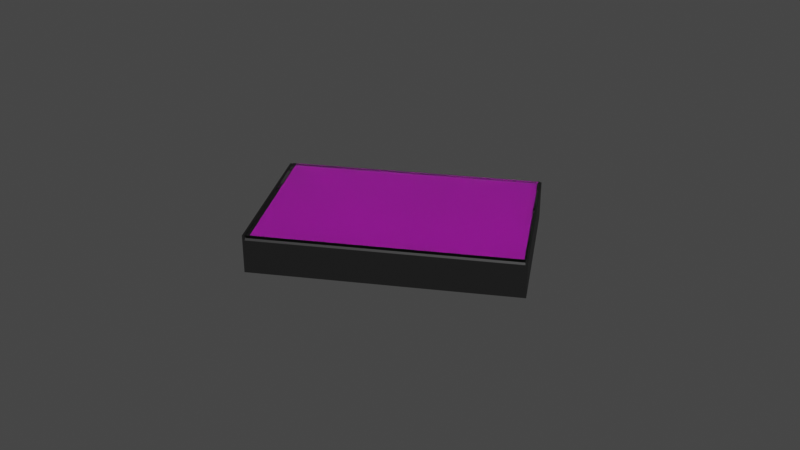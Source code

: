 # Source: SM_Cassette.blend  (saved by Blender 3.2.14; exported with 4.5.12 LTS)
import bpy
from mathutils import Matrix  # noqa: F401  (used for matrix-valued properties, if any)

bpy.ops.wm.read_factory_settings(use_empty=True)
scene = bpy.context.scene
scene.name = 'Scene'

# ---- images (referenced by path relative to the original .blend; pixels are not part of the script)
import os
ASSET_DIR = os.environ.get("B2B_ASSET_DIR", "")  # directory of the original .blend (textures are referenced by path, not embedded)
HERE = os.path.dirname(os.path.abspath(__file__))  # packed textures are extracted next to this script under _unpacked/

def load_image(name, relpath, width, height, colorspace="sRGB"):
    """Load a texture the original file referenced (path relative to the .blend, or extracted next to this script)."""
    p = next((c for c in (os.path.join(HERE, relpath), os.path.join(ASSET_DIR, relpath)) if relpath and os.path.exists(c)), "")
    if p:
        img = bpy.data.images.load(p, check_existing=True)
        img.name = name
    else:  # same state as the original file: an image datablock whose file is absent (Cycles renders it pink)
        img = bpy.data.images.new(name, width, height)
        img.source = "FILE"
        img.filepath = "//" + (relpath or name)
    img.colorspace_settings.name = colorspace
    return img
img_t_cassette01_bc_png = load_image('T_Cassette01_BC.png', 'T_Cassette01_BC.png', 1024, 1024, 'sRGB')

# ---- materials (node trees are filled in below, after node groups)
mat_m_cassette03 = bpy.data.materials.new('M_Cassette03')
mat_m_cassette03.use_transparent_shadow = False
mat_m_cassette02 = bpy.data.materials.new('M_Cassette02')
mat_m_cassette02.alpha_threshold = 0.0
mat_m_cassette02.use_transparent_shadow = False
mat_m_cassette02.preview_render_type = 'CUBE'
mat_m_cassette02.roughness = 0.5
mat_m_cassette02.line_color = (0.0, 0.0, 0.0, 1.0)
mat_m_cassette01 = bpy.data.materials.new('M_Cassette01')
mat_m_cassette01.use_transparent_shadow = False

# ---- node groups
ng_auto_smooth = bpy.data.node_groups.new('Auto Smooth', 'GeometryNodeTree')
_s = ng_auto_smooth.interface.new_socket(name='Geometry', in_out='OUTPUT', socket_type='NodeSocketGeometry')
_s = ng_auto_smooth.interface.new_socket(name='Geometry', in_out='INPUT', socket_type='NodeSocketGeometry')
_s = ng_auto_smooth.interface.new_socket(name='Angle', in_out='INPUT', socket_type='NodeSocketFloat')
_s.subtype = 'ANGLE'
_s.min_value = 0.0
_s.max_value = 3.142
ng_auto_smooth.is_modifier = True
_N = ng_auto_smooth.nodes; _L = ng_auto_smooth.links
n0 = _N.new('NodeGroupOutput'); n0.name = 'Group Output'; n0.location = (480, -100)
n1 = _N.new('NodeGroupInput'); n1.name = 'Group Input'; n1.location = (-420, -300)
n2 = _N.new('NodeGroupInput'); n2.name = 'Group Input.001'; n2.location = (-60, -100)
n3 = _N.new('GeometryNodeSetShadeSmooth'); n3.name = 'Set Shade Smooth'; n3.location = (120, -100)
n3.domain = 'EDGE'
n4 = _N.new('GeometryNodeSetShadeSmooth'); n4.name = 'Set Shade Smooth.001'; n4.location = (300, -100)
n5 = _N.new('GeometryNodeInputMeshEdgeAngle'); n5.name = 'Edge Angle'; n5.location = (-420, -220)
n6 = _N.new('GeometryNodeInputEdgeSmooth'); n6.name = 'Is Edge Smooth'; n6.location = (-60, -160)
n7 = _N.new('GeometryNodeInputShadeSmooth'); n7.name = 'Is Face Smooth'; n7.location = (-240, -340)
n8 = _N.new('FunctionNodeBooleanMath'); n8.name = 'Boolean Math'; n8.location = (-60, -220)
n9 = _N.new('FunctionNodeCompare'); n9.name = 'Compare'; n9.location = (-240, -180)
n9.operation = 'LESS_EQUAL'
_L.new(n5.outputs[0], n9.inputs[0])
_L.new(n4.outputs[0], n0.inputs[0])
_L.new(n1.outputs[1], n9.inputs[1])
_L.new(n9.outputs[0], n8.inputs[0])
_L.new(n7.outputs[0], n8.inputs[1])
_L.new(n2.outputs[0], n3.inputs[0])
_L.new(n6.outputs[0], n3.inputs[1])
_L.new(n3.outputs[0], n4.inputs[0])
_L.new(n8.outputs[0], n3.inputs[2])
n0.is_active_output = True

# ---- material node trees
mat_m_cassette03.use_nodes = True; mat_m_cassette03.node_tree.nodes.clear()
_N = mat_m_cassette03.node_tree.nodes; _L = mat_m_cassette03.node_tree.links
n0 = _N.new('ShaderNodeBsdfPrincipled'); n0.name = 'Principled BSDF'; n0.location = (10, 300)
n0.distribution = 'GGX'
n0.subsurface_method = 'RANDOM_WALK_SKIN'
n0.inputs[0].default_value = (0.007221, 0.007221, 0.007221, 1.0)
n0.inputs[3].default_value = 1.45
n0.inputs[27].default_value = (0.0, 0.0, 0.0, 1.0)
n0.inputs[28].default_value = 1.0
n1 = _N.new('ShaderNodeOutputMaterial'); n1.name = 'Material Output'; n1.location = (300, 300)
_L.new(n0.outputs[0], n1.inputs[0])
n1.is_active_output = True
mat_m_cassette02.use_nodes = True; mat_m_cassette02.node_tree.nodes.clear()
_N = mat_m_cassette02.node_tree.nodes; _L = mat_m_cassette02.node_tree.links
n0 = _N.new('ShaderNodeOutputMaterial'); n0.name = 'Material Output'; n0.location = (300, 300)
n1 = _N.new('ShaderNodeBsdfGlass'); n1.name = 'Glass BSDF'; n1.location = (100, 300)
n1.distribution = 'BECKMANN'
n1.inputs[0].default_value = (0.9, 0.9, 0.9, 1.0)
_L.new(n1.outputs[0], n0.inputs[0])
n0.is_active_output = True
mat_m_cassette01.use_nodes = True; mat_m_cassette01.node_tree.nodes.clear()
_N = mat_m_cassette01.node_tree.nodes; _L = mat_m_cassette01.node_tree.links
n0 = _N.new('ShaderNodeBsdfPrincipled'); n0.name = 'Principled BSDF'; n0.location = (10, 300)
n0.distribution = 'GGX'
n0.subsurface_method = 'RANDOM_WALK_SKIN'
n0.inputs[3].default_value = 1.45
n0.inputs[27].default_value = (0.0, 0.0, 0.0, 1.0)
n0.inputs[28].default_value = 1.0
n1 = _N.new('ShaderNodeOutputMaterial'); n1.name = 'Material Output'; n1.location = (300, 300)
n2 = _N.new('ShaderNodeTexImage'); n2.name = 'Image Texture'; n2.location = (-280, 275)
n2.image = img_t_cassette01_bc_png
_L.new(n0.outputs[0], n1.inputs[0])
_L.new(n2.outputs[0], n0.inputs[0])
n1.is_active_output = True

# ---- world
world_world = bpy.data.worlds.new('World'); scene.world = world_world
world_world.use_nodes = True; world_world.node_tree.nodes.clear()
_N = world_world.node_tree.nodes; _L = world_world.node_tree.links
n0 = _N.new('ShaderNodeOutputWorld'); n0.name = 'World Output'; n0.location = (300, 300)
n1 = _N.new('ShaderNodeBackground'); n1.name = 'Background'; n1.location = (10, 300)
n1.inputs[0].default_value = (0.05088, 0.05088, 0.05088, 1.0)
_L.new(n1.outputs[0], n0.inputs[0])
n0.is_active_output = True
world_world.color = (0.05088, 0.05088, 0.05088)
world_world.use_sun_shadow = False
world_world.sun_shadow_jitter_overblur = 0.0

# ---- meshes
me_tapecaseback_001 = bpy.data.meshes.new('TapeCaseBack.001')
me_tapecaseback_001.from_pydata([(0.03802, -0.03142, -0.003261), (0.03926, -0.03142, -0.003261), (0.03802, -0.03144, -0.002707), (0.03926, -0.03144, -0.002707), (0.03802, -0.03185, -0.002333), (0.03926, -0.03185, -0.002333), (0.03802, -0.0324, -0.002358), (0.03926, -0.0324, -0.002358), (0.03802, -0.03278, -0.002766), (0.03926, -0.03278, -0.002766), (0.03802, -0.03275, -0.003319), (0.03926, -0.03275, -0.003319), (0.03802, -0.03234, -0.003693), (0.03926, -0.03234, -0.003693), (0.03802, -0.03179, -0.003669), (0.03926, -0.03179, -0.003669), (0.02676, -0.01401, 0.002774), (0.02676, -0.01401, 0.00205), (0.02676, 0.01492, 0.002774), (0.02676, 0.01492, 0.00205), (0.03689, -0.02342, 0.002774), (0.03689, -0.02342, 0.00205), (0.03689, 0.01492, 0.002774), (0.03689, 0.01492, 0.00205), (0.0387, -0.02342, 0.002774), (0.0387, -0.02342, 0.00205), (0.0387, 0.01492, 0.002774), (0.0387, 0.01492, 0.00205), (0.03942, -0.02342, 0.002774), (0.03942, -0.02342, 0.00205), (0.03942, 0.01492, 0.002774), (0.03942, 0.01492, 0.00205), (0.0387, -0.03427, 0.002774), (0.0387, -0.03427, 0.00205), (0.03942, -0.03427, 0.002774), (0.03942, -0.03427, 0.00205), (0.0387, -0.02342, -0.008077), (0.0387, 0.01492, -0.008077), (0.03942, -0.02342, -0.008077), (0.03942, 0.01492, -0.008077), (0.0387, -0.03427, -0.008077), (0.03942, -0.03427, -0.008077), (0.02676, 0.01564, 0.002774), (0.02676, 0.01564, 0.00205), (0.03689, 0.01564, 0.002774), (0.03689, 0.01564, 0.00205), (0.0387, 0.01564, 0.002774), (0.0387, 0.01564, 0.00205), (0.03942, 0.01564, 0.002774), (0.03942, 0.01564, 0.00205), (0.0387, 0.01564, -0.007353), (0.03942, 0.01564, -0.007353), (0.0387, -0.02342, -0.0088), (0.0387, 0.01492, -0.0088), (0.03942, -0.02342, -0.0088), (0.03942, 0.01492, -0.0088), (0.0387, -0.03427, -0.0088), (0.03942, -0.03427, -0.0088), (0.0387, 0.01564, -0.0088), (0.03942, 0.01564, -0.0088), (0.02676, 0.01492, -0.008077), (0.03689, 0.01492, -0.008077), (0.02676, 0.01564, -0.007353), (0.03689, 0.01564, -0.007353), (-0.03802, -0.03142, -0.003261), (-0.03926, -0.03142, -0.003261), (-0.03802, -0.03144, -0.002707), (-0.03926, -0.03144, -0.002707), (-0.03802, -0.03185, -0.002333), (-0.03926, -0.03185, -0.002333), (-0.03802, -0.0324, -0.002358), (-0.03926, -0.0324, -0.002358), (-0.03802, -0.03278, -0.002766), (-0.03926, -0.03278, -0.002766), (-0.03802, -0.03275, -0.003319), (-0.03926, -0.03275, -0.003319), (-0.03802, -0.03234, -0.003693), (-0.03926, -0.03234, -0.003693), (-0.03802, -0.03179, -0.003669), (-0.03926, -0.03179, -0.003669), (5.563e-09, -0.01401, 0.00205), (5.563e-09, -0.01401, 0.002774), (-0.02676, -0.01401, 0.002774), (-0.02676, -0.01401, 0.00205), (5.563e-09, 0.01492, 0.00205), (5.563e-09, 0.01492, 0.002774), (-0.02676, 0.01492, 0.002774), (-0.02676, 0.01492, 0.00205), (-0.03689, -0.02342, 0.002774), (-0.03689, -0.02342, 0.00205), (-0.03689, 0.01492, 0.002774), (-0.03689, 0.01492, 0.00205), (-0.0387, -0.02342, 0.002774), (-0.0387, -0.02342, 0.00205), (-0.0387, 0.01492, 0.002774), (-0.0387, 0.01492, 0.00205), (-0.03942, -0.02342, 0.002774), (-0.03942, -0.02342, 0.00205), (-0.03942, 0.01492, 0.002774), (-0.03942, 0.01492, 0.00205), (-0.0387, -0.03427, 0.002774), (-0.0387, -0.03427, 0.00205), (-0.03942, -0.03427, 0.002774), (-0.03942, -0.03427, 0.00205), (-0.0387, -0.02342, -0.008077), (-0.0387, 0.01492, -0.008077), (-0.03942, -0.02342, -0.008077), (-0.03942, 0.01492, -0.008077), (-0.0387, -0.03427, -0.008077), (-0.03942, -0.03427, -0.008077), (5.563e-09, 0.01564, 0.00205), (5.563e-09, 0.01564, 0.002774), (-0.02676, 0.01564, 0.002774), (-0.02676, 0.01564, 0.00205), (-0.03689, 0.01564, 0.002774), (-0.03689, 0.01564, 0.00205), (-0.0387, 0.01564, 0.002774), (-0.0387, 0.01564, 0.00205), (-0.03942, 0.01564, 0.002774), (-0.03942, 0.01564, 0.00205), (-0.0387, 0.01564, -0.007353), (-0.03942, 0.01564, -0.007353), (-0.0387, -0.02342, -0.0088), (-0.0387, 0.01492, -0.0088), (-0.03942, -0.02342, -0.0088), (-0.03942, 0.01492, -0.0088), (-0.0387, -0.03427, -0.0088), (-0.03942, -0.03427, -0.0088), (-0.0387, 0.01564, -0.0088), (-0.03942, 0.01564, -0.0088), (5.563e-09, 0.01492, -0.008077), (-0.02676, 0.01492, -0.008077), (-0.03689, 0.01492, -0.008077), (5.563e-09, 0.01564, -0.007353), (-0.02676, 0.01564, -0.007353), (-0.03689, 0.01564, -0.007353)], [(110, 84)], [(0, 2, 3, 1), (2, 4, 5, 3), (4, 6, 7, 5), (6, 8, 9, 7), (8, 10, 11, 9), (10, 12, 13, 11), (3, 5, 7, 9, 11, 13, 15, 1), (14, 0, 1, 15), (12, 14, 15, 13), (0, 14, 12, 10, 8, 6, 4, 2), (85, 81, 16, 18), (17, 21, 20, 16), (19, 17, 80, 84), (80, 17, 16, 81), (31, 49, 48, 30), (21, 25, 24, 20), (19, 23, 21, 17), (30, 48, 46, 26), (16, 20, 22, 18), (24, 32, 34, 28), (23, 27, 25, 21), (41, 57, 54, 38), (20, 24, 26, 22), (30, 28, 29, 31), (35, 41, 38, 29), (39, 51, 49, 31), (24, 28, 30, 26), (33, 35, 34, 32), (25, 36, 40, 33), (28, 34, 35, 29), (25, 33, 32, 24), (36, 52, 56, 40), (51, 59, 58, 50), (33, 40, 41, 35), (29, 38, 39, 31), (27, 37, 36, 25), (43, 110, 111, 42), (42, 44, 45, 43), (44, 46, 47, 45), (46, 48, 49, 47), (49, 51, 50, 47), (26, 46, 44, 22), (22, 44, 42, 18), (18, 42, 111, 85), (53, 58, 59, 55), (53, 55, 54, 52), (54, 57, 56, 52), (40, 56, 57, 41), (38, 54, 55, 39), (37, 53, 52, 36), (50, 58, 53, 37), (39, 55, 59, 51), (60, 62, 63, 61), (130, 133, 62, 60), (45, 63, 62, 43), (43, 62, 133, 110), (19, 60, 61, 23), (84, 130, 60, 19), (27, 23, 61, 37), (61, 63, 50, 37), (50, 63, 45, 47), (64, 65, 67, 66), (66, 67, 69, 68), (68, 69, 71, 70), (70, 71, 73, 72), (72, 73, 75, 74), (74, 75, 77, 76), (67, 65, 79, 77, 75, 73, 71, 69), (78, 79, 65, 64), (76, 77, 79, 78), (64, 66, 68, 70, 72, 74, 76, 78), (84, 85, 81, 80), (85, 86, 82, 81), (83, 82, 88, 89), (87, 84, 80, 83), (80, 81, 82, 83), (99, 98, 118, 119), (89, 88, 92, 93), (87, 83, 89, 91), (98, 94, 116, 118), (82, 86, 90, 88), (92, 96, 102, 100), (91, 89, 93, 95), (109, 106, 124, 127), (88, 90, 94, 92), (98, 99, 97, 96), (103, 97, 106, 109), (107, 99, 119, 121), (92, 94, 98, 96), (101, 100, 102, 103), (93, 101, 108, 104), (96, 97, 103, 102), (93, 92, 100, 101), (104, 108, 126, 122), (121, 120, 128, 129), (101, 103, 109, 108), (97, 99, 107, 106), (95, 93, 104, 105), (113, 112, 111, 110), (112, 113, 115, 114), (114, 115, 117, 116), (116, 117, 119, 118), (119, 117, 120, 121), (94, 90, 114, 116), (90, 86, 112, 114), (86, 85, 111, 112), (123, 125, 129, 128), (123, 122, 124, 125), (124, 122, 126, 127), (108, 109, 127, 126), (106, 107, 125, 124), (105, 104, 122, 123), (120, 105, 123, 128), (107, 121, 129, 125), (131, 132, 135, 134), (130, 131, 134, 133), (115, 113, 134, 135), (113, 110, 133, 134), (87, 91, 132, 131), (84, 87, 131, 130), (95, 105, 132, 91), (132, 105, 120, 135), (120, 117, 115, 135)])
me_tapecaseback_001.polygons.foreach_set('use_smooth', [True] * 123)
_uv = me_tapecaseback_001.uv_layers.new(name='UVMap')
_uv.uv.foreach_set('vector', [0.02756, 0.7604, 0.02756, 0.7642, 0.01898, 0.7642, 0.01898, 0.7604, 0.02756, 0.7642, 0.02756, 0.768, 0.01898, 0.768, 0.01898, 0.7642, 0.02756, 0.768, 0.02756, 0.7719, 0.01898, 0.7719, 0.01898, 0.768, 0.02756, 0.7719, 0.02756, 0.7757, 0.01898, 0.7757, 0.01898, 0.7719, 0.02756, 0.7757, 0.02756, 0.7795, 0.01898, 0.7795, 0.01898, 0.7757, 0.02756, 0.7795, 0.02756, 0.7834, 0.01898, 0.7834, 0.01898, 0.7795, 0.2564, 0.7658, 0.2537, 0.7631, 0.2537, 0.7593, 0.2564, 0.7565, 0.2602, 0.7565, 0.2629, 0.7593, 0.2629, 0.7631, 0.2602, 0.7658, 0.02756, 0.7565, 0.02756, 0.7604, 0.01898, 0.7604, 0.01898, 0.7565, 0.02756, 0.7834, 0.02756, 0.7872, 0.01898, 0.7872, 0.01898, 0.7834, 0.1593, 0.7631, 0.1593, 0.7593, 0.162, 0.7565, 0.1658, 0.7565, 0.1685, 0.7593, 0.1685, 0.7631, 0.1658, 0.7658, 0.162, 0.7658, 0.2918, 0.3594, 0.2918, 0.1592, 0.4771, 0.1592, 0.4771, 0.3594, 0.7687, 0.7779, 0.7687, 0.8735, 0.7636, 0.8735, 0.7636, 0.7779, 0.868, 0.4721, 0.6677, 0.4721, 0.6677, 0.2868, 0.868, 0.2868, 0.7687, 0.5926, 0.7687, 0.7779, 0.7636, 0.7779, 0.7636, 0.5926, 0.4896, 0.8609, 0.4896, 0.8659, 0.4846, 0.8659, 0.4846, 0.8609, 0.7687, 0.8735, 0.7687, 0.886, 0.7636, 0.886, 0.7636, 0.8735, 0.868, 0.4721, 0.868, 0.5422, 0.6026, 0.5422, 0.6677, 0.4721, 0.5647, 0.3594, 0.5647, 0.3644, 0.5597, 0.3644, 0.5597, 0.3594, 0.4771, 0.1592, 0.5472, 0.09407, 0.5472, 0.3594, 0.4771, 0.3594, 0.5597, 0.09407, 0.5597, 0.01898, 0.5647, 0.01898, 0.5647, 0.09407, 0.868, 0.5422, 0.868, 0.5547, 0.6026, 0.5547, 0.6026, 0.5422, 0.5597, 0.5204, 0.5647, 0.5204, 0.5647, 0.5955, 0.5597, 0.5955, 0.5472, 0.09407, 0.5597, 0.09407, 0.5597, 0.3594, 0.5472, 0.3594, 0.4846, 0.8609, 0.4846, 0.5955, 0.4896, 0.5955, 0.4896, 0.8609, 0.4896, 0.5204, 0.5597, 0.5204, 0.5597, 0.5955, 0.4896, 0.5955, 0.5597, 0.8609, 0.5547, 0.8659, 0.4896, 0.8659, 0.4896, 0.8609, 0.5597, 0.09407, 0.5647, 0.09407, 0.5647, 0.3594, 0.5597, 0.3594, 0.4466, 0.5254, 0.4416, 0.5254, 0.4416, 0.5204, 0.4466, 0.5204, 0.6076, 0.863, 0.6777, 0.863, 0.6777, 0.9381, 0.6076, 0.9381, 0.4846, 0.5955, 0.4846, 0.5204, 0.4896, 0.5204, 0.4896, 0.5955, 0.6076, 0.863, 0.6076, 0.9381, 0.6026, 0.9381, 0.6026, 0.863, 0.6777, 0.863, 0.6827, 0.863, 0.6827, 0.9381, 0.6777, 0.9381, 0.01898, 0.4124, 0.01898, 0.4024, 0.02398, 0.4024, 0.02398, 0.4124, 0.4466, 0.5254, 0.4466, 0.5955, 0.4416, 0.5955, 0.4416, 0.5254, 0.4896, 0.5955, 0.5597, 0.5955, 0.5597, 0.8609, 0.4896, 0.8609, 0.6076, 0.5976, 0.6777, 0.5976, 0.6777, 0.863, 0.6076, 0.863, 0.1066, 0.4775, 0.2918, 0.4775, 0.2918, 0.4825, 0.1066, 0.4825, 0.1066, 0.4825, 0.0365, 0.4825, 0.0365, 0.4775, 0.1066, 0.4775, 0.0365, 0.4825, 0.02398, 0.4825, 0.02398, 0.4775, 0.0365, 0.4775, 0.02398, 0.4825, 0.01898, 0.4825, 0.01898, 0.4775, 0.02398, 0.4775, 0.01898, 0.4775, 0.01898, 0.4124, 0.02398, 0.4124, 0.02398, 0.4775, 0.5597, 0.3594, 0.5597, 0.3644, 0.5472, 0.3644, 0.5472, 0.3594, 0.5472, 0.3594, 0.5472, 0.3644, 0.4771, 0.3644, 0.4771, 0.3594, 0.4771, 0.3594, 0.4771, 0.3644, 0.2918, 0.3644, 0.2918, 0.3594, 0.4466, 0.941, 0.4466, 0.946, 0.4416, 0.946, 0.4416, 0.941, 0.4466, 0.941, 0.4416, 0.941, 0.4416, 0.6756, 0.4466, 0.6756, 0.4416, 0.6756, 0.4416, 0.6005, 0.4466, 0.6005, 0.4466, 0.6756, 0.4466, 0.5955, 0.4466, 0.6005, 0.4416, 0.6005, 0.4416, 0.5955, 0.5597, 0.5955, 0.5647, 0.5955, 0.5647, 0.8609, 0.5597, 0.8609, 0.6777, 0.5976, 0.6827, 0.5976, 0.6827, 0.863, 0.6777, 0.863, 0.6727, 0.5926, 0.6827, 0.5926, 0.6827, 0.5976, 0.6777, 0.5976, 0.5597, 0.8609, 0.5647, 0.8609, 0.5647, 0.8659, 0.5547, 0.8659, 0.1066, 0.4053, 0.1066, 0.4124, 0.0365, 0.4124, 0.0365, 0.4053, 0.2918, 0.4053, 0.2918, 0.4124, 0.1066, 0.4124, 0.1066, 0.4053, 0.0365, 0.4775, 0.0365, 0.4124, 0.1066, 0.4124, 0.1066, 0.4775, 0.1066, 0.4775, 0.1066, 0.4124, 0.2918, 0.4124, 0.2918, 0.4775, 0.868, 0.4721, 0.9381, 0.4721, 0.9381, 0.5422, 0.868, 0.5422, 0.868, 0.2868, 0.9381, 0.2868, 0.9381, 0.4721, 0.868, 0.4721, 0.868, 0.5547, 0.868, 0.5422, 0.9381, 0.5422, 0.9381, 0.5547, 0.0365, 0.4053, 0.0365, 0.4124, 0.02398, 0.4124, 0.02398, 0.4053, 0.02398, 0.4124, 0.0365, 0.4124, 0.0365, 0.4775, 0.02398, 0.4775, 0.06551, 0.7604, 0.0741, 0.7604, 0.0741, 0.7642, 0.06551, 0.7642, 0.06551, 0.7642, 0.0741, 0.7642, 0.0741, 0.768, 0.06551, 0.768, 0.06551, 0.768, 0.0741, 0.768, 0.0741, 0.7719, 0.06551, 0.7719, 0.06551, 0.7719, 0.0741, 0.7719, 0.0741, 0.7757, 0.06551, 0.7757, 0.06551, 0.7757, 0.0741, 0.7757, 0.0741, 0.7795, 0.06551, 0.7795, 0.06551, 0.7795, 0.0741, 0.7795, 0.0741, 0.7834, 0.06551, 0.7834, 0.1121, 0.7593, 0.1148, 0.7565, 0.1186, 0.7565, 0.1213, 0.7593, 0.1213, 0.7631, 0.1186, 0.7658, 0.1148, 0.7658, 0.1121, 0.7631, 0.06551, 0.7565, 0.0741, 0.7565, 0.0741, 0.7604, 0.06551, 0.7604, 0.06551, 0.7834, 0.0741, 0.7834, 0.0741, 0.7872, 0.06551, 0.7872, 0.2065, 0.7631, 0.2065, 0.7593, 0.2092, 0.7565, 0.213, 0.7565, 0.2157, 0.7593, 0.2157, 0.7631, 0.213, 0.7658, 0.2092, 0.7658, 0.8116, 0.7929, 0.8066, 0.7929, 0.8066, 0.5926, 0.8116, 0.5926, 0.2918, 0.3594, 0.1066, 0.3594, 0.1066, 0.1592, 0.2918, 0.1592, 0.7257, 0.7008, 0.7207, 0.7008, 0.7207, 0.6051, 0.7257, 0.6051, 0.868, 0.1016, 0.868, 0.2868, 0.6677, 0.2868, 0.6677, 0.1016, 0.7257, 0.886, 0.7207, 0.886, 0.7207, 0.7008, 0.7257, 0.7008, 0.02398, 0.5955, 0.02398, 0.6005, 0.01898, 0.6005, 0.01898, 0.5955, 0.7257, 0.6051, 0.7207, 0.6051, 0.7207, 0.5926, 0.7257, 0.5926, 0.868, 0.1016, 0.6677, 0.1016, 0.6026, 0.03149, 0.868, 0.03149, 0.01898, 0.3594, 0.02398, 0.3594, 0.02398, 0.3644, 0.01898, 0.3644, 0.1066, 0.1592, 0.1066, 0.3594, 0.0365, 0.3594, 0.0365, 0.09408, 0.02398, 0.09408, 0.01898, 0.09408, 0.01898, 0.01898, 0.02398, 0.01898, 0.868, 0.03149, 0.6026, 0.03149, 0.6026, 0.01898, 0.868, 0.01898, 0.3644, 0.5254, 0.2893, 0.5254, 0.2893, 0.5204, 0.3644, 0.5204, 0.0365, 0.09408, 0.0365, 0.3594, 0.02398, 0.3594, 0.02398, 0.09408, 0.02398, 0.6005, 0.02398, 0.5955, 0.2893, 0.5955, 0.2893, 0.6005, 0.3644, 0.5955, 0.2893, 0.5955, 0.2893, 0.5254, 0.3644, 0.5254, 0.02398, 0.5254, 0.02398, 0.5955, 0.01898, 0.5955, 0.01898, 0.5304, 0.02398, 0.09408, 0.02398, 0.3594, 0.01898, 0.3594, 0.01898, 0.09408, 0.976, 0.02398, 0.976, 0.01898, 0.981, 0.01898, 0.981, 0.02398, 0.2893, 0.6435, 0.3644, 0.6435, 0.3644, 0.7136, 0.2893, 0.7136, 0.2893, 0.6005, 0.2893, 0.5955, 0.3644, 0.5955, 0.3644, 0.6005, 0.2893, 0.6435, 0.2893, 0.6385, 0.3644, 0.6385, 0.3644, 0.6435, 0.2893, 0.7136, 0.3644, 0.7136, 0.3644, 0.7186, 0.2893, 0.7186, 0.5647, 0.4124, 0.5597, 0.4124, 0.5597, 0.4024, 0.5647, 0.4024, 0.976, 0.02398, 0.981, 0.02398, 0.981, 0.09407, 0.976, 0.09407, 0.2893, 0.5955, 0.02398, 0.5955, 0.02398, 0.5254, 0.2893, 0.5254, 0.02398, 0.6435, 0.2893, 0.6435, 0.2893, 0.7136, 0.02398, 0.7136, 0.4771, 0.4775, 0.4771, 0.4825, 0.2918, 0.4825, 0.2918, 0.4775, 0.4771, 0.4825, 0.4771, 0.4775, 0.5472, 0.4775, 0.5472, 0.4825, 0.5472, 0.4825, 0.5472, 0.4775, 0.5597, 0.4775, 0.5597, 0.4825, 0.5597, 0.4825, 0.5597, 0.4775, 0.5647, 0.4775, 0.5647, 0.4825, 0.5647, 0.4775, 0.5597, 0.4775, 0.5597, 0.4124, 0.5647, 0.4124, 0.02398, 0.3594, 0.0365, 0.3594, 0.0365, 0.3644, 0.02398, 0.3644, 0.0365, 0.3594, 0.1066, 0.3594, 0.1066, 0.3644, 0.0365, 0.3644, 0.1066, 0.3594, 0.2918, 0.3594, 0.2918, 0.3644, 0.1066, 0.3644, 0.976, 0.4395, 0.981, 0.4395, 0.981, 0.4445, 0.976, 0.4445, 0.976, 0.4395, 0.976, 0.1742, 0.981, 0.1742, 0.981, 0.4395, 0.981, 0.1742, 0.976, 0.1742, 0.976, 0.09908, 0.981, 0.09908, 0.976, 0.09407, 0.981, 0.09407, 0.981, 0.09908, 0.976, 0.09908, 0.2893, 0.5254, 0.02398, 0.5254, 0.02398, 0.5204, 0.2893, 0.5204, 0.02398, 0.7136, 0.2893, 0.7136, 0.2893, 0.7186, 0.02398, 0.7186, 0.01898, 0.7086, 0.02398, 0.7136, 0.02398, 0.7186, 0.01898, 0.7186, 0.02398, 0.5254, 0.01898, 0.5304, 0.01898, 0.5204, 0.02398, 0.5204, 0.4771, 0.4053, 0.5472, 0.4053, 0.5472, 0.4124, 0.4771, 0.4124, 0.2918, 0.4053, 0.4771, 0.4053, 0.4771, 0.4124, 0.2918, 0.4124, 0.5472, 0.4775, 0.4771, 0.4775, 0.4771, 0.4124, 0.5472, 0.4124, 0.4771, 0.4775, 0.2918, 0.4775, 0.2918, 0.4124, 0.4771, 0.4124, 0.868, 0.1016, 0.868, 0.03149, 0.9381, 0.03149, 0.9381, 0.1016, 0.868, 0.2868, 0.868, 0.1016, 0.9381, 0.1016, 0.9381, 0.2868, 0.868, 0.01898, 0.9381, 0.01898, 0.9381, 0.03149, 0.868, 0.03149, 0.5472, 0.4053, 0.5597, 0.4053, 0.5597, 0.4124, 0.5472, 0.4124, 0.5597, 0.4124, 0.5597, 0.4775, 0.5472, 0.4775, 0.5472, 0.4124])
me_tapecaseback_001.materials.append(mat_m_cassette03)
me_tapecaseback_001.use_remesh_preserve_volume = False
me_tapecaseback_001.use_remesh_preserve_attributes = False
me_tapecaseback_001.use_mirror_vertex_groups = False
me_tapecaseback_001.update()
me_tapecase_003 = bpy.data.meshes.new('TapeCase.003')
me_tapecase_003.from_pydata([(0.0387, 0.03178, -0.00372), (0.0387, 0.03178, -0.002996), (0.0387, 0.0325, -0.002996), (0.0387, 0.0325, -0.00372), (0.03798, 0.03178, -0.00372), (0.03798, 0.0325, -0.00372), (0.03798, 0.03178, -0.002996), (0.03798, 0.0325, -0.002996), (0.03798, -0.01668, -0.00372), (0.0387, -0.01668, -0.00372), (0.03798, 0.002122, -0.002996), (0.03798, -0.01741, -0.00372), (0.0387, -0.01741, -0.00372), (0.0387, -0.01668, -0.002996), (0.03798, -0.01741, -0.002996), (0.0387, -0.01741, -0.002996), (0.03798, -0.01741, 0.00713), (0.0387, -0.01741, 0.00713), (0.0387, -0.01668, 0.00713), (0.03798, -0.01668, 0.00713), (0.03798, -0.01741, 0.007854), (0.0387, -0.01741, 0.007854), (0.0387, -0.01668, 0.007854), (0.03653, -0.006558, 0.00713), (0.03798, -0.01668, 0.007854), (0.0387, -0.006558, 0.007854), (0.03689, -0.006558, 0.007854), (0.03798, -0.006558, 0.007854), (0.0264, 0.002484, 0.00713), (0.02676, 0.002846, 0.007854), (0.0387, 0.002122, -0.002996), (0.0387, -0.006558, 0.00713), (0.03798, -0.01581, 0.0015), (0.03798, -0.01604, 0.002067), (0.03798, -0.01668, -0.002996), (0.03798, -0.006558, 0.00713), (0.03798, -0.01444, 0.002067), (0.03798, -0.01467, 0.0015), (0.03798, -0.01524, 0.001264), (0.03798, -0.01581, 0.002635), (0.03798, -0.01524, 0.00287), (0.03798, -0.01467, 0.002635), (0.03869, -0.01604, 0.002067), (0.03869, -0.01467, 0.0015), (0.03869, -0.01444, 0.002067), (0.03869, -0.01467, 0.002635), (0.03869, -0.01524, 0.00287), (0.03869, -0.01581, 0.002635), (0.03869, -0.01581, 0.0015), (0.03869, -0.01524, 0.001264), (0.03798, -0.003664, 0.003514), (0.03798, -0.000771, -0.0001029), (0.0387, -0.003664, 0.003514), (0.0387, -0.000771, -0.0001029), (0.03798, -0.003664, -0.0001029), (0.0387, -0.003664, -0.0001029), (-0.0387, 0.03178, -0.00372), (-0.0387, 0.03178, -0.002996), (-0.0387, 0.0325, -0.002996), (-0.0387, 0.0325, -0.00372), (-0.03798, 0.03178, -0.00372), (-0.03798, 0.0325, -0.00372), (-0.03798, 0.03178, -0.002996), (-0.03798, 0.0325, -0.002996), (4.999e-09, 0.03178, -0.00372), (4.999e-09, 0.0325, -0.00372), (-0.03798, -0.01668, -0.00372), (-0.0387, -0.01668, -0.00372), (4.999e-09, 0.03178, -0.002996), (4.999e-09, 0.0325, -0.002996), (4.999e-09, -0.01668, -0.00372), (-0.03798, -0.01741, -0.00372), (-0.0387, -0.01741, -0.00372), (4.999e-09, 0.002122, -0.002996), (4.999e-09, -0.01741, -0.00372), (-0.03798, -0.01741, -0.002996), (-0.0387, -0.01741, -0.002996), (4.999e-09, -0.01668, -0.002996), (4.999e-09, -0.01741, -0.002996), (-0.03798, -0.01741, 0.00713), (-0.0387, -0.01741, 0.00713), (-0.0387, -0.01668, 0.00713), (-0.03798, -0.01668, 0.00713), (4.999e-09, -0.01668, 0.00713), (4.999e-09, -0.01741, 0.00713), (-0.03798, -0.01741, 0.007854), (-0.0387, -0.01741, 0.007854), (-0.0387, -0.01668, 0.007854), (-0.03798, -0.006558, 0.00713), (-0.03653, -0.006558, 0.00713), (4.999e-09, -0.006558, 0.00713), (4.999e-09, -0.01741, 0.007854), (-0.03798, -0.01668, 0.007854), (-0.0387, -0.006558, 0.007854), (-0.03689, -0.006558, 0.007854), (-0.03798, -0.006558, 0.007854), (-0.0264, 0.002484, 0.00713), (4.999e-09, 0.002484, 0.00713), (4.999e-09, -0.01668, 0.007854), (4.999e-09, -0.006558, 0.007854), (-0.02676, 0.002846, 0.007854), (4.999e-09, 0.002846, 0.007854), (-0.03798, -0.01581, 0.0015), (-0.03798, -0.01604, 0.002067), (-0.03798, -0.01668, -0.002996), (-0.03798, 0.002122, -0.002996), (-0.03798, -0.01444, 0.002067), (-0.03798, -0.01467, 0.0015), (-0.03798, -0.01524, 0.001264), (-0.03798, -0.01581, 0.002635), (-0.03798, -0.01524, 0.00287), (-0.03798, -0.01467, 0.002635), (-0.0387, 0.002122, -0.002996), (-0.0387, -0.006558, 0.00713), (-0.03869, -0.01604, 0.002067), (-0.03869, -0.01467, 0.0015), (-0.03869, -0.01444, 0.002067), (-0.03869, -0.01467, 0.002635), (-0.03869, -0.01524, 0.00287), (-0.03869, -0.01581, 0.002635), (-0.03869, -0.01581, 0.0015), (-0.03869, -0.01524, 0.001264), (-0.0387, -0.01668, -0.002996), (-0.03798, -0.003664, 0.003514), (-0.03798, -0.000771, -0.0001029), (-0.0387, -0.003664, 0.003514), (-0.0387, -0.000771, -0.0001029), (-0.03798, -0.003664, -0.0001029), (-0.0387, -0.003664, -0.0001029)], [], [(0, 3, 2, 1), (4, 5, 3, 0), (1, 30, 13, 9, 0), (1, 2, 7, 6), (7, 2, 3, 5), (64, 65, 5, 4), (4, 0, 9, 8), (10, 30, 1, 6), (6, 7, 69, 68), (7, 5, 65, 69), (8, 70, 64, 4), (8, 9, 12, 11), (6, 68, 73, 10), (8, 11, 74, 70), (11, 12, 15, 14), (13, 15, 12, 9), (10, 73, 77, 34), (14, 78, 74, 11), (15, 17, 16, 14), (13, 18, 17, 15), (77, 83, 19, 34), (14, 16, 84, 78), (17, 21, 20, 16), (18, 22, 21, 17), (83, 90, 23, 35, 19), (16, 20, 91, 84), (20, 21, 22, 24), (18, 31, 25, 22), (26, 27, 35, 23), (90, 97, 28, 23), (98, 91, 20, 24), (22, 25, 27, 24), (35, 27, 25, 31), (27, 26, 99, 98, 24), (26, 23, 28, 29), (97, 101, 29, 28), (26, 29, 101, 99), (34, 13, 18, 19), (34, 10, 30, 13), (19, 18, 31, 35), (32, 38, 37, 36, 35, 50, 54, 51, 10, 34, 19, 33), (33, 19, 35, 36, 41, 40, 39), (51, 53, 30, 10), (42, 47, 46, 45, 44, 43, 31, 18), (48, 42, 18, 13, 30, 53, 55, 52, 31, 43, 49), (40, 46, 47, 39), (41, 45, 46, 40), (39, 47, 42, 33), (36, 44, 45, 41), (33, 42, 48, 32), (37, 43, 44, 36), (32, 48, 49, 38), (38, 49, 43, 37), (35, 31, 52, 50), (54, 55, 53, 51), (50, 52, 55, 54), (56, 57, 58, 59), (60, 56, 59, 61), (57, 56, 67, 122, 112), (57, 62, 63, 58), (63, 61, 59, 58), (64, 60, 61, 65), (60, 66, 67, 56), (105, 62, 57, 112), (62, 68, 69, 63), (63, 69, 65, 61), (66, 60, 64, 70), (66, 71, 72, 67), (62, 105, 73, 68), (66, 70, 74, 71), (71, 75, 76, 72), (122, 67, 72, 76), (105, 104, 77, 73), (75, 71, 74, 78), (76, 75, 79, 80), (122, 76, 80, 81), (77, 104, 82, 83), (75, 78, 84, 79), (80, 79, 85, 86), (81, 80, 86, 87), (83, 82, 88, 89, 90), (79, 84, 91, 85), (85, 92, 87, 86), (81, 87, 93, 113), (94, 89, 88, 95), (90, 89, 96, 97), (98, 92, 85, 91), (87, 92, 95, 93), (88, 113, 93, 95), (95, 92, 98, 99, 94), (94, 100, 96, 89), (97, 96, 100, 101), (94, 99, 101, 100), (104, 82, 81, 122), (104, 122, 112, 105), (82, 88, 113, 81), (102, 103, 82, 104, 105, 124, 127, 123, 88, 106, 107, 108), (103, 109, 110, 111, 106, 88, 82), (124, 105, 112, 126), (114, 81, 113, 115, 116, 117, 118, 119), (120, 121, 115, 113, 125, 128, 126, 112, 122, 81, 114), (110, 109, 119, 118), (111, 110, 118, 117), (109, 103, 114, 119), (106, 111, 117, 116), (103, 102, 120, 114), (107, 106, 116, 115), (102, 108, 121, 120), (108, 107, 115, 121), (88, 123, 125, 113), (127, 124, 126, 128), (123, 127, 128, 125)])
me_tapecase_003.polygons.foreach_set('use_smooth', [0, 0, 0, 0, 0, 0, 0, 0, 0, 0, 0, 0, 0, 0, 0, 0, 0, 0, 0, 0, 0, 0, 0, 0, 0, 0, 0, 0, 0, 0, 0, 0, 0, 0, 0, 0, 0, 0, 0, 0, 0, 0, 0, 0, 0, 1, 1, 1, 1, 1, 1, 1, 1, 0, 0, 0, 0, 0, 0, 0, 0, 0, 0, 0, 0, 0, 0, 0, 0, 0, 0, 0, 0, 0, 0, 0, 0, 0, 0, 0, 0, 0, 0, 0, 0, 0, 0, 0, 0, 0, 0, 0, 0, 0, 0, 0, 0, 0, 0, 0, 0, 1, 1, 1, 1, 1, 1, 1, 1, 0, 0, 0])
_uv = me_tapecase_003.uv_layers.new(name='UVMap')
_uv.uv.foreach_set('vector', [0.276, 0.01916, 0.276, 0.01519, 0.28, 0.01521, 0.28, 0.01918, 0.02076, 0.2945, 0.01671, 0.2945, 0.01664, 0.2904, 0.02076, 0.2903, 0.28, 0.01918, 0.2792, 0.1821, 0.2787, 0.2853, 0.2747, 0.2853, 0.276, 0.01916, 0.4798, 0.02296, 0.4798, 0.01907, 0.4837, 0.01907, 0.4837, 0.02296, 0.4837, 0.01907, 0.4798, 0.01907, 0.4798, 0.01519, 0.4837, 0.01519, 0.01911, 0.5005, 0.01519, 0.5005, 0.01671, 0.2945, 0.02076, 0.2945, 0.02076, 0.2945, 0.02076, 0.2903, 0.2706, 0.2892, 0.2707, 0.2934, 0.4837, 0.1822, 0.4798, 0.1822, 0.4798, 0.02296, 0.4837, 0.02296, 0.4837, 0.02296, 0.4837, 0.01907, 0.6876, 0.01907, 0.6876, 0.02296, 0.4837, 0.01907, 0.4837, 0.01519, 0.6876, 0.01519, 0.6876, 0.01907, 0.2707, 0.2934, 0.2725, 0.5, 0.01911, 0.5005, 0.02076, 0.2945, 0.2707, 0.2934, 0.2706, 0.2892, 0.2747, 0.2893, 0.2747, 0.2933, 0.4837, 0.02296, 0.6876, 0.02296, 0.6876, 0.1822, 0.4837, 0.1822, 0.2707, 0.2934, 0.2747, 0.2933, 0.2764, 0.5, 0.2725, 0.5, 0.2747, 0.2933, 0.2747, 0.2893, 0.2787, 0.2893, 0.2787, 0.2933, 0.2787, 0.2853, 0.2787, 0.2893, 0.2747, 0.2893, 0.2747, 0.2853, 0.4837, 0.1822, 0.6876, 0.1822, 0.6876, 0.2832, 0.4837, 0.2832, 0.2787, 0.2933, 0.2804, 0.5, 0.2764, 0.5, 0.2747, 0.2933, 0.2787, 0.2893, 0.3342, 0.2892, 0.3342, 0.2932, 0.2787, 0.2933, 0.2787, 0.2853, 0.3342, 0.2852, 0.3342, 0.2892, 0.2787, 0.2893, 0.6876, 0.2832, 0.6876, 0.3376, 0.4837, 0.3376, 0.4837, 0.2832, 0.2787, 0.2933, 0.3342, 0.2932, 0.3353, 0.4999, 0.2804, 0.5, 0.3342, 0.2892, 0.3382, 0.2892, 0.3382, 0.2931, 0.3342, 0.2932, 0.3342, 0.2852, 0.3382, 0.2852, 0.3382, 0.2892, 0.3342, 0.2892, 0.6876, 0.3376, 0.6876, 0.3919, 0.4915, 0.392, 0.4837, 0.392, 0.4837, 0.3376, 0.3342, 0.2932, 0.3382, 0.2931, 0.3392, 0.4999, 0.3353, 0.4999, 0.3382, 0.2931, 0.3382, 0.2892, 0.3421, 0.2892, 0.3421, 0.2931, 0.3342, 0.2852, 0.3341, 0.2299, 0.3381, 0.2299, 0.3382, 0.2852, 0.5085, 0.4802, 0.51, 0.4746, 0.5138, 0.4757, 0.5117, 0.4831, 0.6876, 0.3919, 0.6876, 0.4405, 0.5458, 0.4405, 0.4915, 0.392, 0.3431, 0.4999, 0.3392, 0.4999, 0.3382, 0.2931, 0.3421, 0.2931, 0.3421, 0.2892, 0.3973, 0.289, 0.3973, 0.2929, 0.3421, 0.2931, 0.5138, 0.4757, 0.51, 0.4746, 0.511, 0.4709, 0.5148, 0.4719, 0.3973, 0.2929, 0.3974, 0.2988, 0.3982, 0.4998, 0.3431, 0.4999, 0.3421, 0.2931, 0.5085, 0.4802, 0.5117, 0.4831, 0.4841, 0.5506, 0.4798, 0.5487, 0.4841, 0.6924, 0.4798, 0.6924, 0.4798, 0.5487, 0.4841, 0.5506, 0.3974, 0.2988, 0.4488, 0.3538, 0.4494, 0.4997, 0.3982, 0.4998, 0.6462, 0.7375, 0.6462, 0.7336, 0.7005, 0.7336, 0.7005, 0.7375, 0.6462, 0.7375, 0.5452, 0.7375, 0.5452, 0.7336, 0.6462, 0.7336, 0.7005, 0.7375, 0.7005, 0.7336, 0.7549, 0.7336, 0.7549, 0.7375, 0.5754, 0.5671, 0.5767, 0.5641, 0.5754, 0.5611, 0.5724, 0.5598, 0.5452, 0.5175, 0.5646, 0.502, 0.584, 0.502, 0.584, 0.4864, 0.5995, 0.4709, 0.5995, 0.5719, 0.5452, 0.5719, 0.5724, 0.5684, 0.5724, 0.5684, 0.5452, 0.5719, 0.5452, 0.5175, 0.5724, 0.5598, 0.5693, 0.5611, 0.568, 0.5641, 0.5693, 0.5671, 0.7489, 0.5307, 0.7528, 0.5307, 0.7528, 0.5527, 0.7489, 0.5527, 0.5724, 0.6057, 0.5693, 0.607, 0.568, 0.61, 0.5693, 0.6131, 0.5724, 0.6143, 0.5754, 0.6131, 0.5452, 0.6566, 0.5452, 0.6022, 0.5754, 0.607, 0.5724, 0.6057, 0.5452, 0.6022, 0.5995, 0.6022, 0.5995, 0.7032, 0.584, 0.6877, 0.584, 0.6722, 0.5646, 0.6722, 0.5452, 0.6566, 0.5754, 0.6131, 0.5767, 0.61, 0.787, 0.6484, 0.7832, 0.6484, 0.7832, 0.6451, 0.787, 0.6451, 0.787, 0.6517, 0.7832, 0.6517, 0.7832, 0.6484, 0.787, 0.6484, 0.787, 0.6451, 0.7832, 0.6451, 0.7832, 0.6418, 0.787, 0.6418, 0.787, 0.655, 0.7832, 0.655, 0.7832, 0.6517, 0.787, 0.6517, 0.787, 0.6418, 0.7832, 0.6418, 0.7832, 0.6385, 0.787, 0.6385, 0.787, 0.6583, 0.7832, 0.6583, 0.7832, 0.655, 0.787, 0.655, 0.787, 0.6649, 0.7832, 0.6649, 0.7832, 0.6616, 0.787, 0.6616, 0.787, 0.6616, 0.7832, 0.6616, 0.7832, 0.6583, 0.787, 0.6583, 0.7489, 0.4709, 0.7528, 0.4709, 0.7528, 0.4958, 0.7489, 0.4958, 0.7489, 0.5152, 0.7528, 0.5152, 0.7528, 0.5307, 0.7489, 0.5307, 0.7489, 0.4958, 0.7528, 0.4958, 0.7528, 0.5152, 0.7489, 0.5152, 0.2779, 0.9808, 0.2819, 0.9808, 0.2819, 0.9848, 0.2779, 0.9848, 0.02157, 0.7065, 0.02159, 0.7107, 0.01747, 0.7106, 0.01752, 0.7065, 0.2819, 0.9808, 0.2779, 0.9808, 0.2756, 0.7147, 0.2795, 0.7147, 0.2804, 0.8179, 0.8954, 0.02296, 0.8915, 0.02296, 0.8915, 0.01908, 0.8954, 0.01908, 0.8915, 0.01908, 0.8915, 0.01519, 0.8954, 0.01519, 0.8954, 0.01908, 0.01911, 0.5005, 0.02157, 0.7065, 0.01752, 0.7065, 0.01519, 0.5005, 0.02157, 0.7065, 0.2715, 0.7066, 0.2715, 0.7108, 0.02159, 0.7107, 0.8915, 0.1822, 0.8915, 0.02296, 0.8954, 0.02296, 0.8954, 0.1822, 0.8915, 0.02296, 0.6876, 0.02296, 0.6876, 0.01907, 0.8915, 0.01908, 0.8915, 0.01908, 0.6876, 0.01907, 0.6876, 0.01519, 0.8915, 0.01519, 0.2715, 0.7066, 0.02157, 0.7065, 0.01911, 0.5005, 0.2725, 0.5, 0.2715, 0.7066, 0.2755, 0.7067, 0.2755, 0.7107, 0.2715, 0.7108, 0.8915, 0.02296, 0.8915, 0.1822, 0.6876, 0.1822, 0.6876, 0.02296, 0.2715, 0.7066, 0.2725, 0.5, 0.2764, 0.5, 0.2755, 0.7067, 0.2755, 0.7067, 0.2795, 0.7067, 0.2795, 0.7107, 0.2755, 0.7107, 0.2795, 0.7147, 0.2756, 0.7147, 0.2755, 0.7107, 0.2795, 0.7107, 0.8915, 0.1822, 0.8915, 0.2832, 0.6876, 0.2832, 0.6876, 0.1822, 0.2795, 0.7067, 0.2755, 0.7067, 0.2764, 0.5, 0.2804, 0.5, 0.2795, 0.7107, 0.2795, 0.7067, 0.335, 0.7066, 0.335, 0.7106, 0.2795, 0.7147, 0.2795, 0.7107, 0.335, 0.7106, 0.3351, 0.7145, 0.6876, 0.2832, 0.8915, 0.2832, 0.8915, 0.3376, 0.6876, 0.3376, 0.2795, 0.7067, 0.2804, 0.5, 0.3353, 0.4999, 0.335, 0.7066, 0.335, 0.7106, 0.335, 0.7066, 0.339, 0.7066, 0.339, 0.7106, 0.3351, 0.7145, 0.335, 0.7106, 0.339, 0.7106, 0.339, 0.7145, 0.6876, 0.3376, 0.8915, 0.3376, 0.8915, 0.3919, 0.8837, 0.3919, 0.6876, 0.3919, 0.335, 0.7066, 0.3353, 0.4999, 0.3392, 0.4999, 0.339, 0.7066, 0.339, 0.7066, 0.3429, 0.7066, 0.3429, 0.7106, 0.339, 0.7106, 0.3351, 0.7145, 0.339, 0.7145, 0.3391, 0.7699, 0.3352, 0.7699, 0.5085, 0.9045, 0.5117, 0.9016, 0.5138, 0.9091, 0.51, 0.9102, 0.6876, 0.3919, 0.8837, 0.3919, 0.8294, 0.4405, 0.6876, 0.4405, 0.3431, 0.4999, 0.3429, 0.7066, 0.339, 0.7066, 0.3392, 0.4999, 0.3429, 0.7106, 0.3429, 0.7066, 0.3981, 0.7066, 0.3981, 0.7106, 0.5138, 0.9091, 0.5148, 0.9129, 0.511, 0.9139, 0.51, 0.9102, 0.3981, 0.7066, 0.3429, 0.7066, 0.3431, 0.4999, 0.3982, 0.4998, 0.3981, 0.7007, 0.5085, 0.9045, 0.4798, 0.8361, 0.4841, 0.8342, 0.5117, 0.9016, 0.4841, 0.6924, 0.4841, 0.8342, 0.4798, 0.8361, 0.4798, 0.6924, 0.3981, 0.7007, 0.3982, 0.4998, 0.4494, 0.4997, 0.4494, 0.6455, 0.7186, 0.5719, 0.7186, 0.6262, 0.7147, 0.6262, 0.7147, 0.5719, 0.7186, 0.5719, 0.7147, 0.5719, 0.7147, 0.4709, 0.7186, 0.4709, 0.7186, 0.6262, 0.7186, 0.6806, 0.7147, 0.6806, 0.7147, 0.6262, 0.6602, 0.607, 0.6571, 0.6057, 0.6299, 0.6022, 0.6843, 0.6022, 0.6843, 0.7032, 0.6688, 0.6877, 0.6688, 0.6722, 0.6493, 0.6722, 0.6299, 0.6566, 0.6571, 0.6143, 0.6602, 0.6131, 0.6614, 0.61, 0.6571, 0.6057, 0.6541, 0.607, 0.6528, 0.61, 0.6541, 0.6131, 0.6571, 0.6143, 0.6299, 0.6566, 0.6299, 0.6022, 0.7489, 0.605, 0.7489, 0.5831, 0.7528, 0.5831, 0.7528, 0.605, 0.6571, 0.5684, 0.6299, 0.5719, 0.6299, 0.5175, 0.6602, 0.5611, 0.6571, 0.5598, 0.6541, 0.5611, 0.6528, 0.5641, 0.6541, 0.5671, 0.6602, 0.5671, 0.6614, 0.5641, 0.6602, 0.5611, 0.6299, 0.5175, 0.6493, 0.502, 0.6688, 0.502, 0.6688, 0.4864, 0.6843, 0.4709, 0.6843, 0.5719, 0.6299, 0.5719, 0.6571, 0.5684, 0.7832, 0.4874, 0.7832, 0.4841, 0.787, 0.4841, 0.787, 0.4874, 0.7832, 0.4907, 0.7832, 0.4874, 0.787, 0.4874, 0.787, 0.4907, 0.7832, 0.4841, 0.7832, 0.4808, 0.787, 0.4808, 0.787, 0.4841, 0.7832, 0.494, 0.7832, 0.4907, 0.787, 0.4907, 0.787, 0.494, 0.7832, 0.4808, 0.7832, 0.4775, 0.787, 0.4775, 0.787, 0.4808, 0.7832, 0.4973, 0.7832, 0.494, 0.787, 0.494, 0.787, 0.4973, 0.7832, 0.4775, 0.7832, 0.4742, 0.787, 0.4742, 0.787, 0.4775, 0.7832, 0.4742, 0.7832, 0.4709, 0.787, 0.4709, 0.787, 0.4742, 0.7489, 0.6649, 0.7489, 0.64, 0.7528, 0.64, 0.7528, 0.6649, 0.7489, 0.6206, 0.7489, 0.605, 0.7528, 0.605, 0.7528, 0.6206, 0.7489, 0.64, 0.7489, 0.6206, 0.7528, 0.6206, 0.7528, 0.64])
me_tapecase_003.materials.append(mat_m_cassette02)
me_tapecase_003.use_remesh_preserve_volume = False
me_tapecase_003.use_remesh_preserve_attributes = False
me_tapecase_003.use_mirror_vertex_groups = False
me_tapecase_003.update()
me_tapecase_002 = bpy.data.meshes.new('TapeCase.002')
me_tapecase_002.from_pydata([(0.03839, 0.02936, -0.003041), (0.03839, -0.01903, -0.003041), (-0.03756, 0.02936, -0.003034), (0.03839, 6.971e-05, 0.006891), (-0.03756, -0.01898, -0.002991), (-0.03756, -0.01898, 0.006891), (0.03839, -0.01897, 0.006886), (-0.03756, 6.971e-05, 0.006884)], [], [(0, 1, 4, 2), (1, 6, 5, 4), (5, 6, 3, 7)])
_uv = me_tapecase_002.uv_layers.new(name='UVMap')
_uv.uv.foreach_set('vector', [0.3743, 0.04184, 0.937, 0.04155, 0.9368, 0.9583, 0.3748, 0.9586, 0.3741, 0.9586, 0.2771, 0.9585, 0.2779, 0.04173, 0.3743, 0.04184, 0.2779, 0.04173, 0.2771, 0.9585, 0.06322, 0.9583, 0.06393, 0.04155])
me_tapecase_002.materials.append(mat_m_cassette01)
me_tapecase_002.use_remesh_preserve_volume = False
me_tapecase_002.use_remesh_preserve_attributes = False
me_tapecase_002.use_mirror_vertex_groups = False
me_tapecase_002.update()

# ---- objects
ob_tapecaseback = bpy.data.objects.new('TapeCaseBack', me_tapecaseback_001)
ob_tapecase = bpy.data.objects.new('TapeCase', me_tapecase_003)
ob_caratula = bpy.data.objects.new('CARATULA', me_tapecase_002)
ob_sm_cassette = bpy.data.objects.new('SM_Cassette', None)

# ---- transforms, parenting, visibility, modifiers, constraints
ob_tapecaseback.parent = ob_sm_cassette
ob_tapecaseback.matrix_parent_inverse = Matrix(((1.0, -0.0, 0.0, -0.7236), (-0.0, 1.0, -0.0, -1.172), (0.0, -0.0, 1.0, -0.9537), (-0.0, 0.0, -0.0, 1.0)))
ob_tapecaseback.location = (0.731, 1.159, 0.9565)
ob_tapecaseback.rotation_euler = (-3.142, 1.369e-13, 0.5125)
ob_tapecaseback.scale = (1.0, 1.0, 1.0)
ob_tapecaseback.lock_location = (True, True, True)
ob_tapecaseback.lock_rotation = (False, True, True)
ob_tapecaseback.lineart.crease_threshold = 0.0
_m = ob_tapecaseback.modifiers.new('Auto Smooth', 'NODES')
_m.node_group = ng_auto_smooth
_gi = [s.identifier for s in ng_auto_smooth.interface.items_tree if s.item_type == 'SOCKET' and s.in_out == 'INPUT']
_m[_gi[1]] = 0.5236  # Angle
ob_tapecase.parent = ob_sm_cassette
ob_tapecase.matrix_parent_inverse = Matrix(((1.0, -0.0, 0.0, -0.7236), (-0.0, 1.0, -0.0, -1.172), (0.0, -0.0, 1.0, -0.9537), (-0.0, 0.0, -0.0, 1.0)))
ob_tapecase.location = (0.7228, 1.174, 0.9616)
ob_tapecase.rotation_euler = (3.142, -2.564e-14, 0.5125)
ob_tapecase.scale = (1.0, 1.0, 1.0)
ob_tapecase.lock_rotations_4d = False
ob_tapecase.empty_display_type = 'ARROWS'
ob_tapecase.lineart.crease_threshold = 0.0
ob_caratula.parent = ob_sm_cassette
ob_caratula.matrix_parent_inverse = Matrix(((1.0, -0.0, 0.0, -0.7236), (-0.0, 1.0, -0.0, -1.172), (0.0, -0.0, 1.0, -0.9537), (-0.0, 0.0, -0.0, 1.0)))
ob_caratula.location = (0.7236, 1.172, 0.9614)
ob_caratula.rotation_euler = (3.142, -2.564e-14, 0.5125)
ob_caratula.scale = (1.0, 1.0, 1.0)
ob_caratula.lock_rotations_4d = False
ob_caratula.empty_display_type = 'ARROWS'
ob_caratula.lineart.crease_threshold = 0.0
ob_sm_cassette.location = (0.7236, 1.172, 0.9537)
ob_sm_cassette.empty_display_size = 0.001

# ---- collection membership
scene.collection.objects.link(ob_tapecaseback)
scene.collection.objects.link(ob_tapecase)
scene.collection.objects.link(ob_caratula)
scene.collection.objects.link(ob_sm_cassette)

# ---- scene / render settings (as saved in the file)
scene.frame_start = 1; scene.frame_end = 250; scene.frame_set(1)
scene.render.engine = 'BLENDER_EEVEE_NEXT'
scene.cycles.sampling_pattern = 'TABULATED_SOBOL'
scene.cycles.use_light_tree = False
scene.view_settings.view_transform = 'Filmic'
bpy.context.view_layer.update()

# ---- added for rendering (the .blend has no active camera and no usable light): camera, sun
cam_auto = bpy.data.cameras.new('AutoCamera')
cam_auto.lens = 50.0
cam_auto.sensor_width = 36.0
cam_auto.clip_end = 1000.0
ob_auto_camera = bpy.data.objects.new('AutoCamera', cam_auto)
scene.collection.objects.link(ob_auto_camera)
ob_auto_camera.location = (0.911498, 0.945531, 1.10753)
ob_auto_camera.rotation_euler = (1.09748, -7.21219e-08, 0.694738)
scene.camera = ob_auto_camera
light_auto_sun = bpy.data.lights.new('AutoSun', 'SUN')
light_auto_sun.energy = 3.0
light_auto_sun.angle = 0.0523599
ob_auto_sun = bpy.data.objects.new('AutoSun', light_auto_sun)
scene.collection.objects.link(ob_auto_sun)
ob_auto_sun.rotation_euler = (0.872665, 0.174533, 0.523599)
bpy.context.view_layer.update()
